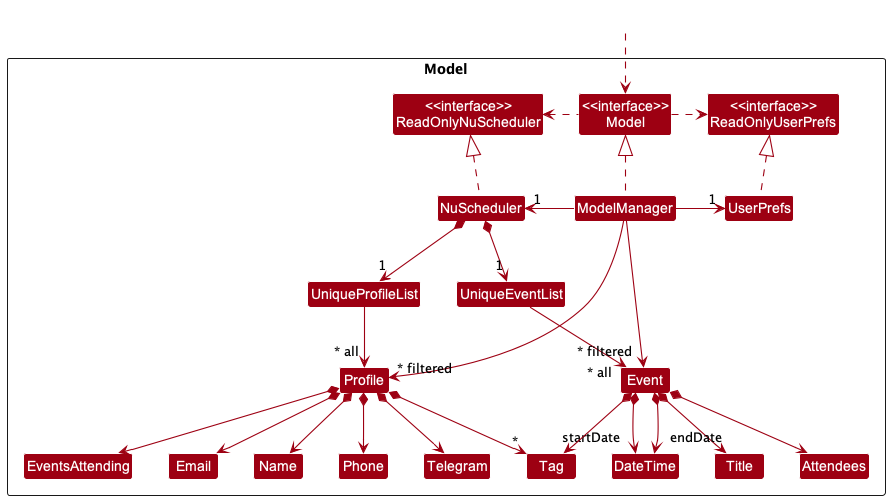

The diagram above was rendered by PlantUML. Its source (embedded in the PNG):
@startuml
!include style.puml
skinparam arrowThickness 1.1
skinparam arrowColor MODEL_COLOR
skinparam classBackgroundColor MODEL_COLOR

Package Model <<Rectangle>>{
Class "<<interface>>\nReadOnlyNuScheduler" as ReadOnlyNuScheduler
Class "<<interface>>\nReadOnlyUserPrefs" as ReadOnlyUserPrefs
Class "<<interface>>\nModel" as Model
Class NuScheduler
Class ModelManager
Class UserPrefs

Class UniqueProfileList
Class UniqueEventList
Class Event
Class DateTime
Class Title
Class Attendees
Class Profile
Class Telegram
Class Email
Class Name
Class Phone
Class Tag
Class EventsAttending
}

Class HiddenOutside #FFFFFF
HiddenOutside ..> Model

NuScheduler .up.|> ReadOnlyNuScheduler

ModelManager .up.|> Model
Model .right.> ReadOnlyUserPrefs
Model .left.> ReadOnlyNuScheduler
ModelManager -left-> "1" NuScheduler
ModelManager -right-> "1" UserPrefs
UserPrefs .up.|> ReadOnlyUserPrefs

NuScheduler *--> "1" UniqueProfileList
UniqueProfileList --> "~* all" Profile
Profile *--> Name
Profile *--> Phone
Profile *--> Email
Profile *--> Telegram
Profile *--> "*" Tag
Profile *--> EventsAttending

NuScheduler *--> "1" UniqueEventList
UniqueEventList --> "~* all" Event
Event *--> Title
Event *--> "startDate" DateTime
Event *--> "endDate" DateTime
Event *--> Attendees
Event *--> Tag

Name -[hidden]right-> Phone
Phone -[hidden]right-> Telegram
Telegram -[hidden]right-> Email

ModelManager ->"~* filtered" Profile
ModelManager ->"~* filtered" Event
@enduml